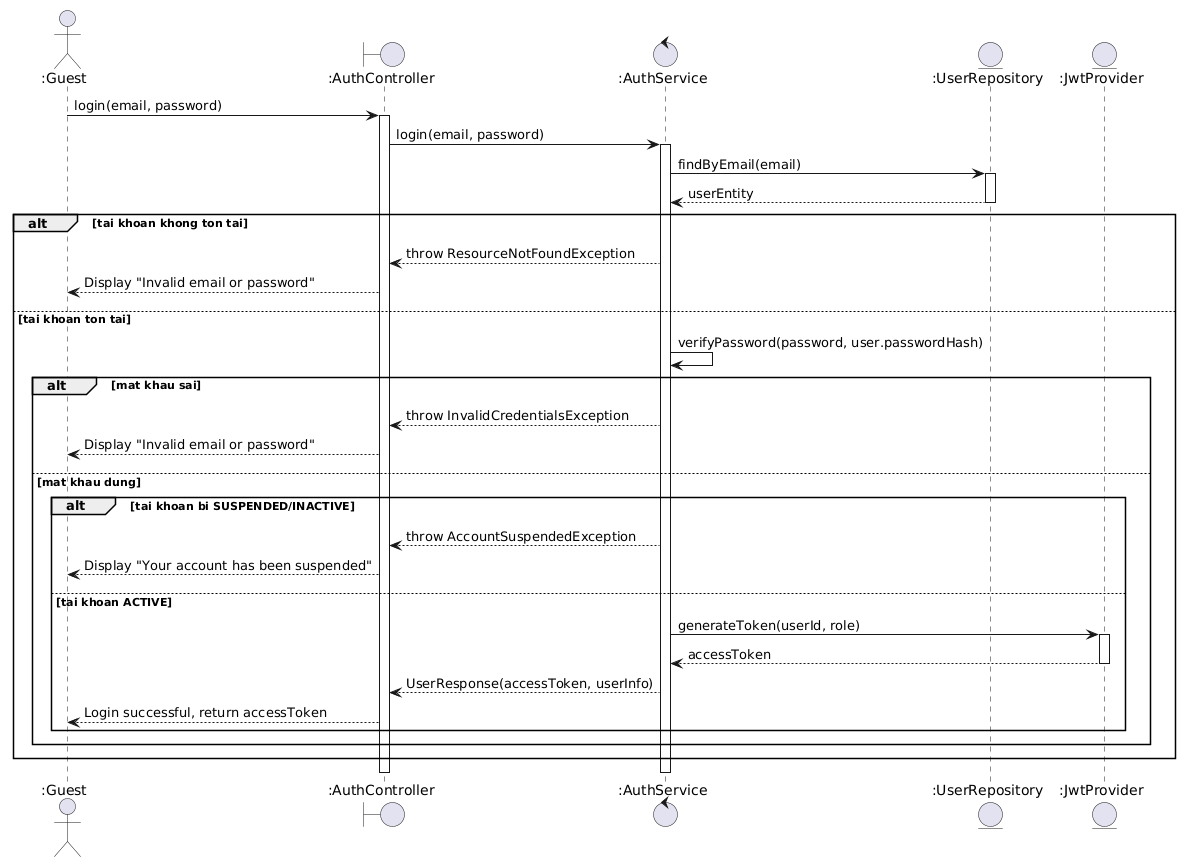

The diagram above was rendered by PlantUML. Its source (embedded in the PNG):
@startuml
actor ":Guest" as Guest
boundary ":AuthController" as Controller
control ":AuthService" as Service
entity ":UserRepository" as UserRepo
entity ":JwtProvider" as JwtProvider

Guest -> Controller : login(email, password)
activate Controller

Controller -> Service : login(email, password)
activate Service

Service -> UserRepo : findByEmail(email)
activate UserRepo
UserRepo --> Service : userEntity
deactivate UserRepo

alt tai khoan khong ton tai
  Service --> Controller : throw ResourceNotFoundException
  Controller --> Guest : Display "Invalid email or password"
else tai khoan ton tai
  Service -> Service : verifyPassword(password, user.passwordHash)

  alt mat khau sai
    Service --> Controller : throw InvalidCredentialsException
    Controller --> Guest : Display "Invalid email or password"
  else mat khau dung
    alt tai khoan bi SUSPENDED/INACTIVE
      Service --> Controller : throw AccountSuspendedException
      Controller --> Guest : Display "Your account has been suspended"
    else tai khoan ACTIVE
      Service -> JwtProvider : generateToken(userId, role)
      activate JwtProvider
      JwtProvider --> Service : accessToken
      deactivate JwtProvider

      Service --> Controller : UserResponse(accessToken, userInfo)
      Controller --> Guest : Login successful, return accessToken
    end
  end
end

deactivate Service
deactivate Controller
@enduml